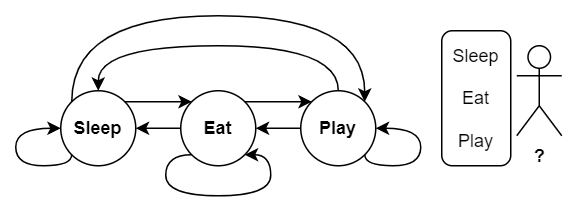

The diagram above was exported from draw.io. Its source (the exported page's mxGraphModel, read from the mxfile embedded in the PNG):
<mxGraphModel dx="871" dy="599" grid="1" gridSize="10" guides="1" tooltips="1" connect="1" arrows="1" fold="1" page="1" pageScale="1" pageWidth="827" pageHeight="1169" math="0" shadow="0">
  <root>
    <mxCell id="0" />
    <mxCell id="1" parent="0" />
    <mxCell id="XgqcF4pXMr534cwCG_M5-22" value="" style="group;strokeColor=none;" vertex="1" connectable="0" parent="1">
      <mxGeometry x="120" y="100" width="380" height="140" as="geometry" />
    </mxCell>
    <mxCell id="XgqcF4pXMr534cwCG_M5-1" value="Sleep" style="ellipse;whiteSpace=wrap;html=1;aspect=fixed;fontStyle=1" vertex="1" parent="XgqcF4pXMr534cwCG_M5-22">
      <mxGeometry x="40" y="60" width="50" height="50" as="geometry" />
    </mxCell>
    <mxCell id="XgqcF4pXMr534cwCG_M5-6" style="edgeStyle=orthogonalEdgeStyle;rounded=0;orthogonalLoop=1;jettySize=auto;html=1;exitX=0;exitY=0.5;exitDx=0;exitDy=0;entryX=1;entryY=0.5;entryDx=0;entryDy=0;fontStyle=1" edge="1" parent="XgqcF4pXMr534cwCG_M5-22" source="XgqcF4pXMr534cwCG_M5-2" target="XgqcF4pXMr534cwCG_M5-1">
      <mxGeometry relative="1" as="geometry" />
    </mxCell>
    <mxCell id="XgqcF4pXMr534cwCG_M5-2" value="Eat" style="ellipse;whiteSpace=wrap;html=1;aspect=fixed;fontStyle=1" vertex="1" parent="XgqcF4pXMr534cwCG_M5-22">
      <mxGeometry x="120" y="60" width="50" height="50" as="geometry" />
    </mxCell>
    <mxCell id="XgqcF4pXMr534cwCG_M5-4" style="edgeStyle=orthogonalEdgeStyle;rounded=0;orthogonalLoop=1;jettySize=auto;html=1;exitX=1;exitY=0;exitDx=0;exitDy=0;entryX=0;entryY=0;entryDx=0;entryDy=0;fontStyle=1" edge="1" parent="XgqcF4pXMr534cwCG_M5-22" source="XgqcF4pXMr534cwCG_M5-1" target="XgqcF4pXMr534cwCG_M5-2">
      <mxGeometry relative="1" as="geometry" />
    </mxCell>
    <mxCell id="XgqcF4pXMr534cwCG_M5-7" style="edgeStyle=orthogonalEdgeStyle;rounded=0;orthogonalLoop=1;jettySize=auto;html=1;exitX=0;exitY=0.5;exitDx=0;exitDy=0;entryX=1;entryY=0.5;entryDx=0;entryDy=0;fontStyle=1" edge="1" parent="XgqcF4pXMr534cwCG_M5-22" source="XgqcF4pXMr534cwCG_M5-3" target="XgqcF4pXMr534cwCG_M5-2">
      <mxGeometry relative="1" as="geometry" />
    </mxCell>
    <mxCell id="XgqcF4pXMr534cwCG_M5-12" style="edgeStyle=orthogonalEdgeStyle;rounded=0;orthogonalLoop=1;jettySize=auto;html=1;exitX=0.5;exitY=0;exitDx=0;exitDy=0;entryX=0.5;entryY=0;entryDx=0;entryDy=0;curved=1;" edge="1" parent="XgqcF4pXMr534cwCG_M5-22" source="XgqcF4pXMr534cwCG_M5-3" target="XgqcF4pXMr534cwCG_M5-1">
      <mxGeometry relative="1" as="geometry">
        <Array as="points">
          <mxPoint x="225" y="30" />
          <mxPoint x="65" y="30" />
        </Array>
      </mxGeometry>
    </mxCell>
    <mxCell id="XgqcF4pXMr534cwCG_M5-3" value="Play" style="ellipse;whiteSpace=wrap;html=1;aspect=fixed;fontStyle=1" vertex="1" parent="XgqcF4pXMr534cwCG_M5-22">
      <mxGeometry x="200" y="60" width="50" height="50" as="geometry" />
    </mxCell>
    <mxCell id="XgqcF4pXMr534cwCG_M5-10" style="edgeStyle=orthogonalEdgeStyle;rounded=0;orthogonalLoop=1;jettySize=auto;html=1;exitX=0;exitY=1;exitDx=0;exitDy=0;entryX=0;entryY=0.5;entryDx=0;entryDy=0;curved=1;" edge="1" parent="XgqcF4pXMr534cwCG_M5-22" source="XgqcF4pXMr534cwCG_M5-1" target="XgqcF4pXMr534cwCG_M5-1">
      <mxGeometry relative="1" as="geometry">
        <Array as="points">
          <mxPoint x="47" y="110" />
          <mxPoint x="10" y="110" />
          <mxPoint x="10" y="85" />
        </Array>
      </mxGeometry>
    </mxCell>
    <mxCell id="XgqcF4pXMr534cwCG_M5-9" style="edgeStyle=orthogonalEdgeStyle;rounded=0;orthogonalLoop=1;jettySize=auto;html=1;exitX=0;exitY=0;exitDx=0;exitDy=0;entryX=1;entryY=0;entryDx=0;entryDy=0;curved=1;" edge="1" parent="XgqcF4pXMr534cwCG_M5-22" source="XgqcF4pXMr534cwCG_M5-1" target="XgqcF4pXMr534cwCG_M5-3">
      <mxGeometry relative="1" as="geometry">
        <Array as="points">
          <mxPoint x="47" y="10" />
          <mxPoint x="243" y="10" />
        </Array>
      </mxGeometry>
    </mxCell>
    <mxCell id="XgqcF4pXMr534cwCG_M5-11" style="edgeStyle=orthogonalEdgeStyle;rounded=0;orthogonalLoop=1;jettySize=auto;html=1;exitX=1;exitY=1;exitDx=0;exitDy=0;entryX=1;entryY=0.5;entryDx=0;entryDy=0;curved=1;" edge="1" parent="XgqcF4pXMr534cwCG_M5-22" source="XgqcF4pXMr534cwCG_M5-3" target="XgqcF4pXMr534cwCG_M5-3">
      <mxGeometry relative="1" as="geometry">
        <Array as="points">
          <mxPoint x="243" y="110" />
          <mxPoint x="280" y="110" />
          <mxPoint x="280" y="85" />
        </Array>
      </mxGeometry>
    </mxCell>
    <mxCell id="XgqcF4pXMr534cwCG_M5-5" style="edgeStyle=orthogonalEdgeStyle;rounded=0;orthogonalLoop=1;jettySize=auto;html=1;exitX=1;exitY=0;exitDx=0;exitDy=0;entryX=0;entryY=0;entryDx=0;entryDy=0;fontStyle=1" edge="1" parent="XgqcF4pXMr534cwCG_M5-22" source="XgqcF4pXMr534cwCG_M5-2" target="XgqcF4pXMr534cwCG_M5-3">
      <mxGeometry relative="1" as="geometry" />
    </mxCell>
    <mxCell id="XgqcF4pXMr534cwCG_M5-13" style="edgeStyle=orthogonalEdgeStyle;rounded=0;orthogonalLoop=1;jettySize=auto;html=1;exitX=0;exitY=1;exitDx=0;exitDy=0;entryX=1;entryY=1;entryDx=0;entryDy=0;curved=1;" edge="1" parent="XgqcF4pXMr534cwCG_M5-22" source="XgqcF4pXMr534cwCG_M5-2" target="XgqcF4pXMr534cwCG_M5-2">
      <mxGeometry relative="1" as="geometry">
        <Array as="points">
          <mxPoint x="110" y="103" />
          <mxPoint x="110" y="130" />
          <mxPoint x="180" y="130" />
          <mxPoint x="180" y="103" />
        </Array>
      </mxGeometry>
    </mxCell>
    <mxCell id="XgqcF4pXMr534cwCG_M5-14" value="&lt;b&gt;?&lt;/b&gt;" style="shape=umlActor;verticalLabelPosition=bottom;verticalAlign=top;html=1;outlineConnect=0;" vertex="1" parent="XgqcF4pXMr534cwCG_M5-22">
      <mxGeometry x="344" y="30" width="30" height="60" as="geometry" />
    </mxCell>
    <mxCell id="XgqcF4pXMr534cwCG_M5-20" value="Sleep&lt;br style=&quot;border-color: var(--border-color);&quot;&gt;&lt;br style=&quot;border-color: var(--border-color);&quot;&gt;Eat&lt;br style=&quot;border-color: var(--border-color);&quot;&gt;&lt;br style=&quot;border-color: var(--border-color);&quot;&gt;Play" style="rounded=1;whiteSpace=wrap;html=1;" vertex="1" parent="XgqcF4pXMr534cwCG_M5-22">
      <mxGeometry x="294" y="20" width="46" height="90" as="geometry" />
    </mxCell>
    <mxCell id="XgqcF4pXMr534cwCG_M5-21" value="" style="rounded=0;whiteSpace=wrap;html=1;fillColor=none;strokeColor=none;" vertex="1" parent="XgqcF4pXMr534cwCG_M5-22">
      <mxGeometry width="380" height="140" as="geometry" />
    </mxCell>
  </root>
</mxGraphModel>